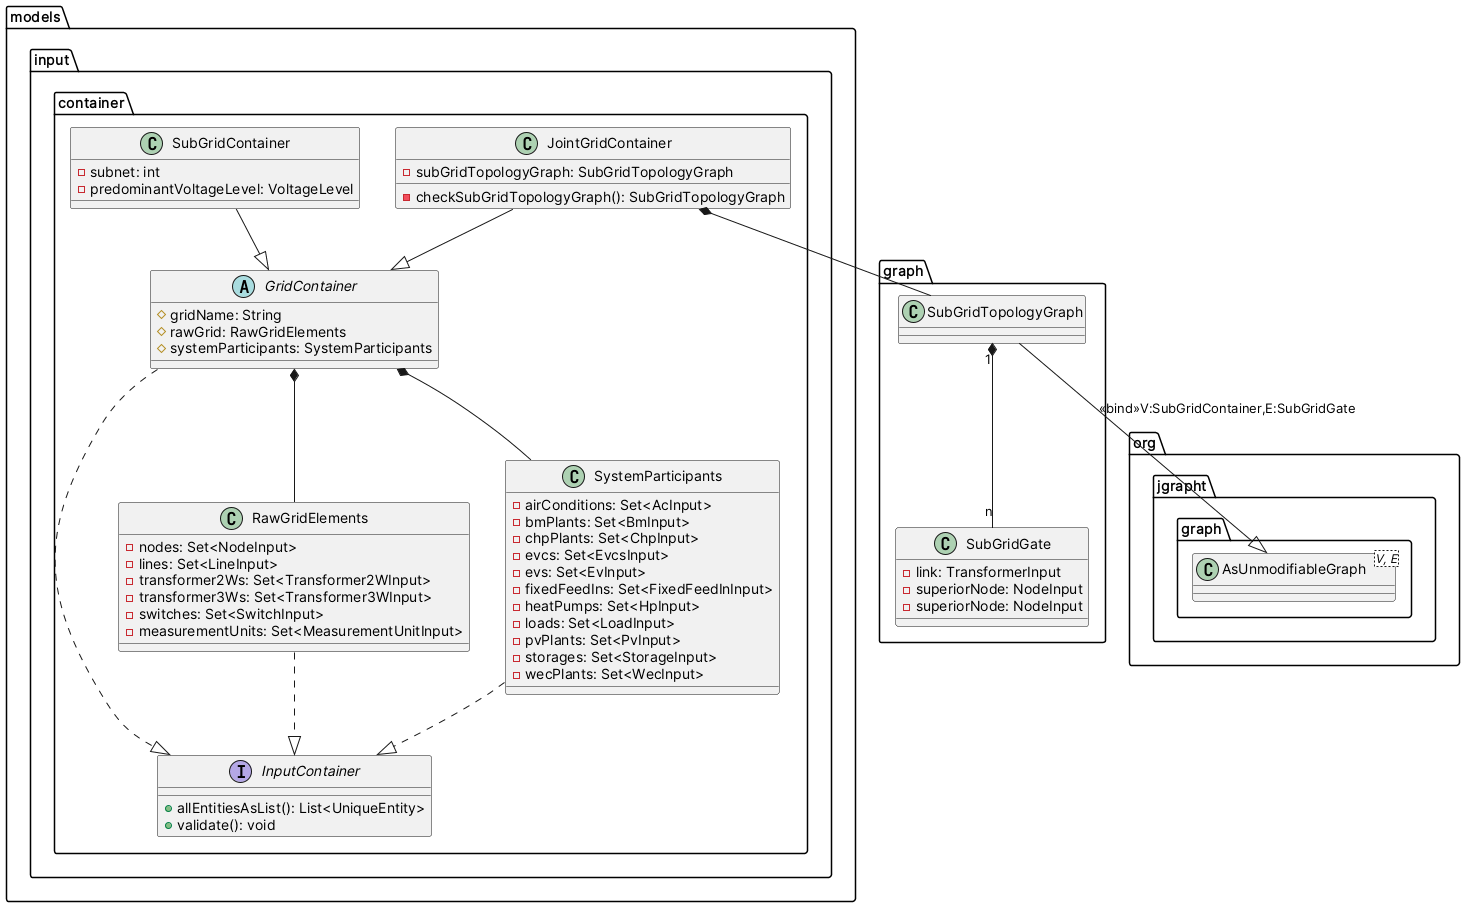

The diagram above was rendered by PlantUML. Its source (embedded in the PNG):
@startuml

package org.jgrapht.graph {
    class AsUnmodifiableGraph<V, E>
}

package graph {
    class SubGridGate {
        - link: TransformerInput
        - superiorNode: NodeInput
        - superiorNode: NodeInput
    }

    class SubGridTopologyGraph {
    }
    SubGridTopologyGraph --|> AsUnmodifiableGraph: <<bind>>V:SubGridContainer,E:SubGridGate
    SubGridTopologyGraph "1" *-- "n" SubGridGate
}

package models.input.container {
    interface InputContainer {
        + allEntitiesAsList(): List<UniqueEntity>
        + validate(): void
    }

    class RawGridElements {
        - nodes: Set<NodeInput>
        - lines: Set<LineInput>
        - transformer2Ws: Set<Transformer2WInput>
        - transformer3Ws: Set<Transformer3WInput>
        - switches: Set<SwitchInput>
        - measurementUnits: Set<MeasurementUnitInput>
    }
    RawGridElements ..|> InputContainer

    class SystemParticipants {
        - airConditions: Set<AcInput>
        - bmPlants: Set<BmInput>
        - chpPlants: Set<ChpInput>
        - evcs: Set<EvcsInput>
        - evs: Set<EvInput>
        - fixedFeedIns: Set<FixedFeedInInput>
        - heatPumps: Set<HpInput>
        - loads: Set<LoadInput>
        - pvPlants: Set<PvInput>
        - storages: Set<StorageInput>
        - wecPlants: Set<WecInput>
    }
    SystemParticipants ..|> InputContainer

    abstract class GridContainer {
        # gridName: String
        # rawGrid: RawGridElements
        # systemParticipants: SystemParticipants
    }
    GridContainer ..|> InputContainer
    GridContainer *-- RawGridElements
    GridContainer *-- SystemParticipants

    class JointGridContainer {
        - subGridTopologyGraph: SubGridTopologyGraph
        - checkSubGridTopologyGraph(): SubGridTopologyGraph
    }
    JointGridContainer --|> GridContainer
    JointGridContainer *-- SubGridTopologyGraph

    class SubGridContainer {
        - subnet: int
        - predominantVoltageLevel: VoltageLevel
    }
    SubGridContainer --|> GridContainer
}
@enduml